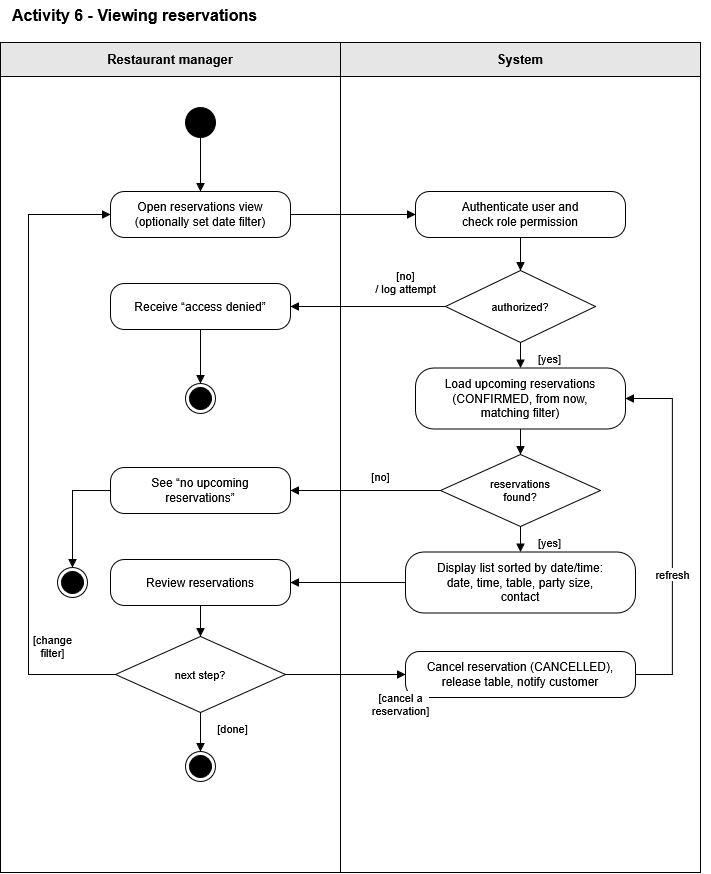

The diagram above was exported from draw.io. Its source (the exported page's mxGraphModel, read from the mxfile embedded in the PNG):
<mxGraphModel dx="1059" dy="890" grid="1" gridSize="10" guides="1" tooltips="1" connect="1" arrows="1" fold="1" page="1" pageScale="1" pageWidth="720" pageHeight="900" math="0" shadow="0">
  <root>
    <mxCell id="0" />
    <mxCell id="1" parent="0" />
    <mxCell id="c2" parent="1" style="text;html=1;align=left;verticalAlign=middle;fontSize=16;fontStyle=1;" value="Activity 6 - Viewing reservations" vertex="1">
      <mxGeometry height="30" width="700" x="10" y="8" as="geometry" />
    </mxCell>
    <mxCell id="c3" parent="1" style="rounded=0;whiteSpace=wrap;html=1;fillColor=none;strokeColor=#000000;" value="" vertex="1">
      <mxGeometry height="830" width="340" y="50" as="geometry" />
    </mxCell>
    <mxCell id="c4" parent="1" style="rounded=0;whiteSpace=wrap;html=1;fillColor=#E6E6E6;strokeColor=#000000;fontStyle=1;fontSize=13;" value="Restaurant manager" vertex="1">
      <mxGeometry height="34" width="340" y="50" as="geometry" />
    </mxCell>
    <mxCell id="c5" parent="1" style="rounded=0;whiteSpace=wrap;html=1;fillColor=none;strokeColor=#000000;" value="" vertex="1">
      <mxGeometry height="830" width="360" x="340" y="50" as="geometry" />
    </mxCell>
    <mxCell id="c6" parent="1" style="rounded=0;whiteSpace=wrap;html=1;fillColor=#E6E6E6;strokeColor=#000000;fontStyle=1;fontSize=13;" value="System" vertex="1">
      <mxGeometry height="34" width="360" x="340" y="50" as="geometry" />
    </mxCell>
    <mxCell id="c7" parent="1" style="ellipse;html=1;fillColor=#000000;strokeColor=#000000;" value="" vertex="1">
      <mxGeometry height="30" width="30" x="185" y="115" as="geometry" />
    </mxCell>
    <mxCell id="c8" parent="1" style="rounded=1;arcSize=30;whiteSpace=wrap;html=1;fillColor=#FFFFFF;strokeColor=#000000;fontColor=#000000;fontSize=12;" value="Open reservations view&lt;br&gt;(optionally set date filter)" vertex="1">
      <mxGeometry height="46" width="180" x="110" y="199" as="geometry" />
    </mxCell>
    <mxCell id="c9" parent="1" style="rounded=1;arcSize=30;whiteSpace=wrap;html=1;fillColor=#FFFFFF;strokeColor=#000000;fontColor=#000000;fontSize=12;" value="Authenticate user and&lt;br&gt;check role permission" vertex="1">
      <mxGeometry height="46" width="210" x="415" y="199" as="geometry" />
    </mxCell>
    <mxCell id="c10" parent="1" style="rhombus;whiteSpace=wrap;html=1;fillColor=#FFFFFF;strokeColor=#000000;fontColor=#000000;fontSize=11;" value="authorized?" vertex="1">
      <mxGeometry height="72" width="150" x="445" y="278" as="geometry" />
    </mxCell>
    <mxCell id="c11" parent="1" style="rounded=1;arcSize=30;whiteSpace=wrap;html=1;fillColor=#FFFFFF;strokeColor=#000000;fontColor=#000000;fontSize=12;" value="Receive “access denied”" vertex="1">
      <mxGeometry height="46" width="180" x="110" y="291" as="geometry" />
    </mxCell>
    <mxCell id="c12" parent="1" style="ellipse;html=1;shape=endState;fillColor=#000000;strokeColor=#000000;" value="" vertex="1">
      <mxGeometry height="30" width="30" x="185" y="391" as="geometry" />
    </mxCell>
    <mxCell id="c13" parent="1" style="rounded=1;arcSize=30;whiteSpace=wrap;html=1;fillColor=#FFFFFF;strokeColor=#000000;fontColor=#000000;fontSize=12;" value="Load upcoming reservations&lt;br&gt;(CONFIRMED, from now,&lt;br&gt;matching filter)" vertex="1">
      <mxGeometry height="61" width="210" x="415" y="375.5" as="geometry" />
    </mxCell>
    <mxCell id="c14" parent="1" style="rhombus;whiteSpace=wrap;html=1;fillColor=#FFFFFF;strokeColor=#000000;fontColor=#000000;fontSize=11;" value="reservations&lt;br&gt;found?" vertex="1">
      <mxGeometry height="72" width="160" x="440" y="462" as="geometry" />
    </mxCell>
    <mxCell id="c15" parent="1" style="rounded=1;arcSize=30;whiteSpace=wrap;html=1;fillColor=#FFFFFF;strokeColor=#000000;fontColor=#000000;fontSize=12;" value="See “no upcoming&lt;br&gt;reservations”" vertex="1">
      <mxGeometry height="46" width="180" x="110" y="475" as="geometry" />
    </mxCell>
    <mxCell id="c16" parent="1" style="ellipse;html=1;shape=endState;fillColor=#000000;strokeColor=#000000;" value="" vertex="1">
      <mxGeometry height="30" width="30" x="57" y="575" as="geometry" />
    </mxCell>
    <mxCell id="c17" parent="1" style="rounded=1;arcSize=30;whiteSpace=wrap;html=1;fillColor=#FFFFFF;strokeColor=#000000;fontColor=#000000;fontSize=12;" value="Display list sorted by date/time:&lt;br&gt;date, time, table, party size,&lt;br&gt;contact" vertex="1">
      <mxGeometry height="61" width="230" x="405" y="559.5" as="geometry" />
    </mxCell>
    <mxCell id="c18" parent="1" style="rounded=1;arcSize=30;whiteSpace=wrap;html=1;fillColor=#FFFFFF;strokeColor=#000000;fontColor=#000000;fontSize=12;" value="Review reservations" vertex="1">
      <mxGeometry height="46" width="180" x="110" y="567" as="geometry" />
    </mxCell>
    <mxCell id="c19" parent="1" style="rhombus;whiteSpace=wrap;html=1;fillColor=#FFFFFF;strokeColor=#000000;fontColor=#000000;fontSize=11;" value="next step?" vertex="1">
      <mxGeometry height="76" width="170" x="115" y="644" as="geometry" />
    </mxCell>
    <mxCell id="c20" parent="1" style="rounded=1;arcSize=30;whiteSpace=wrap;html=1;fillColor=#FFFFFF;strokeColor=#000000;fontColor=#000000;fontSize=12;" value="Cancel reservation (CANCELLED),&lt;br&gt;release table, notify customer" vertex="1">
      <mxGeometry height="46" width="230" x="405" y="659" as="geometry" />
    </mxCell>
    <mxCell id="c21" parent="1" style="ellipse;html=1;shape=endState;fillColor=#000000;strokeColor=#000000;" value="" vertex="1">
      <mxGeometry height="30" width="30" x="185" y="759" as="geometry" />
    </mxCell>
    <mxCell id="c22" edge="1" parent="1" source="c7" style="edgeStyle=orthogonalEdgeStyle;rounded=0;html=1;jettySize=auto;orthogonalLoop=1;strokeColor=#000000;endArrow=block;endFill=1;fontSize=11;labelBackgroundColor=#FFFFFF;exitX=0.5000;exitY=1.0000;exitDx=0;exitDy=0;entryX=0.5000;entryY=0.0000;entryDx=0;entryDy=0;" target="c8" value="">
      <mxGeometry relative="1" as="geometry" />
    </mxCell>
    <mxCell id="c23" edge="1" parent="1" source="c8" style="edgeStyle=orthogonalEdgeStyle;rounded=0;html=1;jettySize=auto;orthogonalLoop=1;strokeColor=#000000;endArrow=block;endFill=1;fontSize=11;labelBackgroundColor=#FFFFFF;exitX=1.0000;exitY=0.5000;exitDx=0;exitDy=0;entryX=0.0000;entryY=0.5000;entryDx=0;entryDy=0;" target="c9" value="">
      <mxGeometry relative="1" as="geometry" />
    </mxCell>
    <mxCell id="c24" edge="1" parent="1" source="c9" style="edgeStyle=orthogonalEdgeStyle;rounded=0;html=1;jettySize=auto;orthogonalLoop=1;strokeColor=#000000;endArrow=block;endFill=1;fontSize=11;labelBackgroundColor=#FFFFFF;exitX=0.5000;exitY=1.0000;exitDx=0;exitDy=0;entryX=0.5000;entryY=0.0000;entryDx=0;entryDy=0;" target="c10" value="">
      <mxGeometry relative="1" as="geometry" />
    </mxCell>
    <mxCell id="c25" edge="1" parent="1" source="c10" style="edgeStyle=orthogonalEdgeStyle;rounded=0;html=1;jettySize=auto;orthogonalLoop=1;strokeColor=#000000;endArrow=block;endFill=1;fontSize=11;labelBackgroundColor=#FFFFFF;exitX=0.0000;exitY=0.5000;exitDx=0;exitDy=0;entryX=1.0000;entryY=0.5000;entryDx=0;entryDy=0;" target="c11" value="[no]&lt;br&gt;/ log attempt">
      <mxGeometry relative="1" x="-0.4839" as="geometry">
        <mxPoint y="-24" as="offset" />
      </mxGeometry>
    </mxCell>
    <mxCell id="c26" edge="1" parent="1" source="c11" style="edgeStyle=orthogonalEdgeStyle;rounded=0;html=1;jettySize=auto;orthogonalLoop=1;strokeColor=#000000;endArrow=block;endFill=1;fontSize=11;labelBackgroundColor=#FFFFFF;exitX=0.5000;exitY=1.0000;exitDx=0;exitDy=0;entryX=0.5000;entryY=0.0000;entryDx=0;entryDy=0;" target="c12" value="">
      <mxGeometry relative="1" as="geometry" />
    </mxCell>
    <mxCell id="c27" edge="1" parent="1" source="c10" style="edgeStyle=orthogonalEdgeStyle;rounded=0;html=1;jettySize=auto;orthogonalLoop=1;strokeColor=#000000;endArrow=block;endFill=1;fontSize=11;labelBackgroundColor=#FFFFFF;exitX=0.5000;exitY=1.0000;exitDx=0;exitDy=0;entryX=0.5000;entryY=0.0000;entryDx=0;entryDy=0;" target="c13" value="[yes]">
      <mxGeometry relative="1" x="0.2157" as="geometry">
        <mxPoint x="28.5" as="offset" />
      </mxGeometry>
    </mxCell>
    <mxCell id="c28" edge="1" parent="1" source="c13" style="edgeStyle=orthogonalEdgeStyle;rounded=0;html=1;jettySize=auto;orthogonalLoop=1;strokeColor=#000000;endArrow=block;endFill=1;fontSize=11;labelBackgroundColor=#FFFFFF;exitX=0.5000;exitY=1.0000;exitDx=0;exitDy=0;entryX=0.5000;entryY=0.0000;entryDx=0;entryDy=0;" target="c14" value="">
      <mxGeometry relative="1" as="geometry" />
    </mxCell>
    <mxCell id="c29" edge="1" parent="1" source="c14" style="edgeStyle=orthogonalEdgeStyle;rounded=0;html=1;jettySize=auto;orthogonalLoop=1;strokeColor=#000000;endArrow=block;endFill=1;fontSize=11;labelBackgroundColor=#FFFFFF;exitX=0.0000;exitY=0.5000;exitDx=0;exitDy=0;entryX=1.0000;entryY=0.5000;entryDx=0;entryDy=0;" target="c15" value="[no]">
      <mxGeometry relative="1" x="-0.2" as="geometry">
        <mxPoint y="-14" as="offset" />
      </mxGeometry>
    </mxCell>
    <mxCell id="c30" edge="1" parent="1" source="c15" style="edgeStyle=orthogonalEdgeStyle;rounded=0;html=1;jettySize=auto;orthogonalLoop=1;strokeColor=#000000;endArrow=block;endFill=1;fontSize=11;labelBackgroundColor=#FFFFFF;exitX=0.0000;exitY=0.5000;exitDx=0;exitDy=0;entryX=0.5000;entryY=0.0000;entryDx=0;entryDy=0;" target="c16" value="">
      <mxGeometry relative="1" as="geometry">
        <Array as="points">
          <mxPoint x="72" y="498" />
        </Array>
      </mxGeometry>
    </mxCell>
    <mxCell id="c31" edge="1" parent="1" source="c14" style="edgeStyle=orthogonalEdgeStyle;rounded=0;html=1;jettySize=auto;orthogonalLoop=1;strokeColor=#000000;endArrow=block;endFill=1;fontSize=11;labelBackgroundColor=#FFFFFF;exitX=0.5000;exitY=1.0000;exitDx=0;exitDy=0;entryX=0.5000;entryY=0.0000;entryDx=0;entryDy=0;" target="c17" value="[yes]">
      <mxGeometry relative="1" x="0.2157" as="geometry">
        <mxPoint x="28.5" as="offset" />
      </mxGeometry>
    </mxCell>
    <mxCell id="c32" edge="1" parent="1" source="c17" style="edgeStyle=orthogonalEdgeStyle;rounded=0;html=1;jettySize=auto;orthogonalLoop=1;strokeColor=#000000;endArrow=block;endFill=1;fontSize=11;labelBackgroundColor=#FFFFFF;exitX=0.0000;exitY=0.5000;exitDx=0;exitDy=0;entryX=1.0000;entryY=0.5000;entryDx=0;entryDy=0;" target="c18" value="">
      <mxGeometry relative="1" as="geometry" />
    </mxCell>
    <mxCell id="c33" edge="1" parent="1" source="c18" style="edgeStyle=orthogonalEdgeStyle;rounded=0;html=1;jettySize=auto;orthogonalLoop=1;strokeColor=#000000;endArrow=block;endFill=1;fontSize=11;labelBackgroundColor=#FFFFFF;exitX=0.5000;exitY=1.0000;exitDx=0;exitDy=0;entryX=0.5000;entryY=0.0000;entryDx=0;entryDy=0;" target="c19" value="">
      <mxGeometry relative="1" as="geometry" />
    </mxCell>
    <mxCell id="c34" edge="1" parent="1" source="c19" style="edgeStyle=orthogonalEdgeStyle;rounded=0;html=1;jettySize=auto;orthogonalLoop=1;strokeColor=#000000;endArrow=block;endFill=1;fontSize=11;labelBackgroundColor=#FFFFFF;exitX=0.0000;exitY=0.5000;exitDx=0;exitDy=0;entryX=0.0000;entryY=0.5000;entryDx=0;entryDy=0;" target="c8" value="[change&lt;br&gt;filter]">
      <mxGeometry relative="1" x="-0.6343" as="geometry">
        <mxPoint x="24" as="offset" />
        <Array as="points">
          <mxPoint x="28" y="682" />
          <mxPoint x="28" y="222" />
        </Array>
      </mxGeometry>
    </mxCell>
    <mxCell id="c35" edge="1" parent="1" source="c19" style="edgeStyle=orthogonalEdgeStyle;rounded=0;html=1;jettySize=auto;orthogonalLoop=1;strokeColor=#000000;endArrow=block;endFill=1;fontSize=11;labelBackgroundColor=#FFFFFF;exitX=1.0000;exitY=0.5000;exitDx=0;exitDy=0;entryX=0.0000;entryY=0.5000;entryDx=0;entryDy=0;" target="c20" value="[cancel a&lt;br&gt;reservation]">
      <mxGeometry relative="1" x="0.9167" as="geometry">
        <mxPoint y="30" as="offset" />
      </mxGeometry>
    </mxCell>
    <mxCell id="c36" edge="1" parent="1" source="c20" style="edgeStyle=orthogonalEdgeStyle;rounded=0;html=1;jettySize=auto;orthogonalLoop=1;strokeColor=#000000;endArrow=block;endFill=1;fontSize=11;labelBackgroundColor=#FFFFFF;exitX=1.0000;exitY=0.5000;exitDx=0;exitDy=0;entryX=1.0000;entryY=0.5000;entryDx=0;entryDy=0;" target="c13" value="refresh">
      <mxGeometry relative="1" x="-0.2389" as="geometry">
        <mxPoint as="offset" />
        <Array as="points">
          <mxPoint x="672" y="682" />
          <mxPoint x="672" y="406" />
        </Array>
      </mxGeometry>
    </mxCell>
    <mxCell id="c37" edge="1" parent="1" source="c19" style="edgeStyle=orthogonalEdgeStyle;rounded=0;html=1;jettySize=auto;orthogonalLoop=1;strokeColor=#000000;endArrow=block;endFill=1;fontSize=11;labelBackgroundColor=#FFFFFF;exitX=0.5000;exitY=1.0000;exitDx=0;exitDy=0;entryX=0.5000;entryY=0.0000;entryDx=0;entryDy=0;" target="c21" value="[done]">
      <mxGeometry relative="1" x="-0.2051" as="geometry">
        <mxPoint x="31.6" as="offset" />
      </mxGeometry>
    </mxCell>
  </root>
</mxGraphModel>